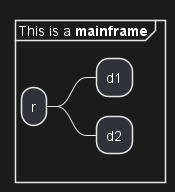

The diagram above was rendered by PlantUML. Its source (embedded in the PNG):
@startmindmap
mainframe This is a **mainframe**

* r
** d1
** d2
@endmindmap